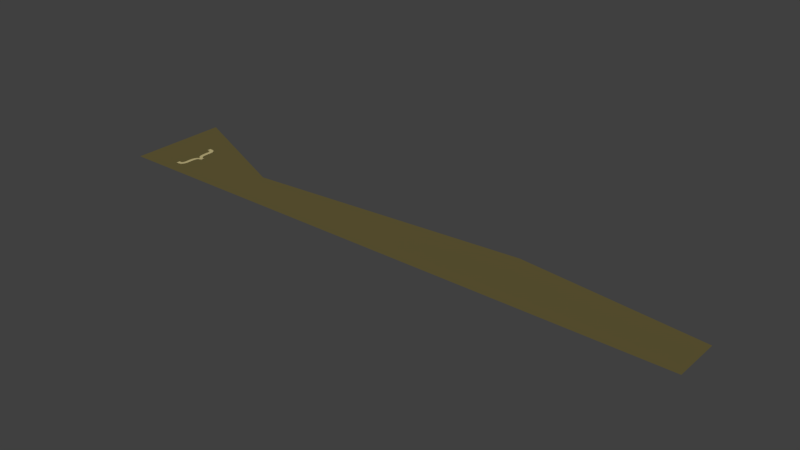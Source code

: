 # Source: 8.blend  (saved by Blender 2.78.0; exported with 4.5.12 LTS)
import bpy
from mathutils import Matrix  # noqa: F401  (used for matrix-valued properties, if any)

bpy.ops.wm.read_factory_settings(use_empty=True)
scene = bpy.context.scene
scene.name = 'Scene'

# ---- collections
col_collection_1 = bpy.data.collections.new('Collection 1'); scene.collection.children.link(col_collection_1)

# ---- materials (node trees are filled in below, after node groups)
mat_material_009 = bpy.data.materials.new('Material.009')
mat_material_009.alpha_threshold = 0.0
mat_material_009.use_transparent_shadow = False
mat_material_009.diffuse_color = (0.5395, 0.4621, 0.2232, 1.0)
mat_material_009.roughness = 0.5
mat_material_010 = bpy.data.materials.new('Material.010')
mat_material_010.alpha_threshold = 0.0
mat_material_010.use_transparent_shadow = False
mat_material_010.diffuse_color = (0.1274, 0.1046, 0.0382, 1.0)
mat_material_010.roughness = 0.5

# ---- material node trees

# ---- world
world_world = bpy.data.worlds.new('World'); scene.world = world_world
world_world.color = (0.05088, 0.05088, 0.05088)
world_world.use_sun_shadow = False
world_world.sun_shadow_jitter_overblur = 0.0
world_world.cycles.sampling_method = 'MANUAL'

# ---- meshes
me_mesh_013 = bpy.data.meshes.new('Mesh.013')
me_mesh_013.from_pydata([(0.305, -11.7, 0.0), (0.2858, -11.7, 0.0), (0.269, -11.7, 0.0), (0.2546, -11.69, 0.0), (0.2424, -11.68, 0.0), (0.2321, -11.67, 0.0), (0.2238, -11.66, 0.0), (0.2171, -11.64, 0.0), (0.212, -11.63, 0.0), (0.2083, -11.61, 0.0), (0.2058, -11.59, 0.0), (0.2044, -11.56, 0.0), (0.204, -11.54, 0.0), (0.204, -11.45, 0.0), (0.2032, -11.42, 0.0), (0.2009, -11.4, 0.0), (0.1969, -11.37, 0.0), (0.191, -11.35, 0.0), (0.1831, -11.33, 0.0), (0.1731, -11.32, 0.0), (0.1609, -11.3, 0.0), (0.1464, -11.29, 0.0), (0.1293, -11.28, 0.0), (0.1097, -11.28, 0.0), (0.08727, -11.27, 0.0), (0.062, -11.27, 0.0), (0.023, -11.27, 0.0), (0.023, -11.35, 0.0), (0.038, -11.35, 0.0), (0.05436, -11.35, 0.0), (0.06853, -11.35, 0.0), (0.08066, -11.35, 0.0), (0.09089, -11.36, 0.0), (0.09937, -11.36, 0.0), (0.1063, -11.37, 0.0), (0.1117, -11.38, 0.0), (0.1158, -11.39, 0.0), (0.1187, -11.4, 0.0), (0.1206, -11.41, 0.0), (0.1217, -11.43, 0.0), (0.122, -11.45, 0.0), (0.122, -11.52, 0.0), (0.1226, -11.55, 0.0), (0.1243, -11.58, 0.0), (0.1274, -11.61, 0.0), (0.1318, -11.63, 0.0), (0.1376, -11.65, 0.0), (0.1449, -11.67, 0.0), (0.1537, -11.69, 0.0), (0.1642, -11.7, 0.0), (0.1764, -11.71, 0.0), (0.1904, -11.72, 0.0), (0.2062, -11.73, 0.0), (0.224, -11.74, 0.0), (0.2062, -11.75, 0.0), (0.1904, -11.76, 0.0), (0.1764, -11.77, 0.0), (0.1642, -11.78, 0.0), (0.1537, -11.8, 0.0), (0.1449, -11.81, 0.0), (0.1376, -11.83, 0.0), (0.1318, -11.85, 0.0), (0.1274, -11.87, 0.0), (0.1243, -11.9, 0.0), (0.1226, -11.93, 0.0), (0.122, -11.96, 0.0), (0.122, -12.03, 0.0), (0.1217, -12.05, 0.0), (0.1206, -12.07, 0.0), (0.1187, -12.08, 0.0), (0.1158, -12.1, 0.0), (0.1117, -12.11, 0.0), (0.1063, -12.11, 0.0), (0.09937, -12.12, 0.0), (0.09089, -12.13, 0.0), (0.08066, -12.13, 0.0), (0.06853, -12.13, 0.0), (0.05436, -12.13, 0.0), (0.038, -12.13, 0.0), (0.023, -12.13, 0.0), (0.023, -12.21, 0.0), (0.062, -12.21, 0.0), (0.08727, -12.21, 0.0), (0.1097, -12.2, 0.0), (0.1293, -12.2, 0.0), (0.1464, -12.19, 0.0), (0.1609, -12.18, 0.0), (0.1731, -12.16, 0.0), (0.1831, -12.15, 0.0), (0.191, -12.13, 0.0), (0.1969, -12.11, 0.0), (0.2009, -12.09, 0.0), (0.2032, -12.06, 0.0), (0.204, -12.03, 0.0), (0.204, -11.94, 0.0), (0.2044, -11.92, 0.0), (0.2058, -11.9, 0.0), (0.2083, -11.88, 0.0), (0.212, -11.86, 0.0), (0.2171, -11.84, 0.0), (0.2238, -11.82, 0.0), (0.2321, -11.81, 0.0), (0.2424, -11.8, 0.0), (0.2546, -11.79, 0.0), (0.269, -11.79, 0.0), (0.2858, -11.78, 0.0), (0.305, -11.78, 0.0), (-0.8529, -12.48, -0.01001), (11.85, -12.48, -0.01001), (11.85, -11.45, -0.01001), (-0.8529, -10.33, -0.01001), (1.951, -11.55, -0.01001), (7.971, -11.04, -0.01001)], [], [(27, 25, 26), (27, 24, 25), (27, 23, 24), (27, 22, 23), (27, 21, 22), (27, 20, 21), (27, 19, 20), (27, 18, 19), (27, 28, 18), (28, 29, 18), (29, 17, 18), (30, 17, 29), (31, 17, 30), (32, 17, 31), (32, 16, 17), (33, 16, 32), (34, 16, 33), (35, 16, 34), (35, 15, 16), (36, 15, 35), (37, 15, 36), (37, 14, 15), (38, 14, 37), (39, 14, 38), (39, 13, 14), (40, 13, 39), (41, 13, 40), (41, 12, 13), (42, 12, 41), (42, 11, 12), (43, 11, 42), (43, 10, 11), (44, 10, 43), (44, 9, 10), (44, 8, 9), (45, 8, 44), (45, 7, 8), (46, 7, 45), (46, 6, 7), (47, 6, 46), (47, 5, 6), (48, 5, 47), (48, 4, 5), (48, 3, 4), (49, 3, 48), (49, 2, 3), (49, 1, 2), (50, 1, 49), (50, 0, 1), (50, 106, 0), (51, 106, 50), (52, 53, 51), (53, 106, 51), (54, 106, 53), (55, 106, 54), (56, 106, 55), (57, 106, 56), (57, 105, 106), (58, 105, 57), (58, 104, 105), (58, 103, 104), (58, 102, 103), (59, 102, 58), (59, 101, 102), (59, 100, 101), (60, 100, 59), (60, 99, 100), (61, 99, 60), (61, 98, 99), (62, 98, 61), (62, 97, 98), (63, 97, 62), (63, 96, 97), (63, 95, 96), (64, 95, 63), (64, 94, 95), (65, 94, 64), (65, 93, 94), (66, 93, 65), (66, 92, 93), (67, 92, 66), (68, 92, 67), (68, 91, 92), (69, 91, 68), (70, 91, 69), (70, 90, 91), (71, 90, 70), (72, 90, 71), (72, 89, 90), (73, 89, 72), (74, 89, 73), (75, 89, 74), (75, 88, 89), (76, 88, 75), (77, 88, 76), (78, 88, 77), (80, 78, 79), (80, 88, 78), (80, 87, 88), (80, 86, 87), (80, 85, 86), (80, 84, 85), (80, 83, 84), (80, 82, 83), (80, 81, 82), (107, 108, 109, 112, 111, 110)])
me_mesh_013.polygons.foreach_set('material_index', [0, 0, 0, 0, 0, 0, 0, 0, 0, 0, 0, 0, 0, 0, 0, 0, 0, 0, 0, 0, 0, 0, 0, 0, 0, 0, 0, 0, 0, 0, 0, 0, 0, 0, 0, 0, 0, 0, 0, 0, 0, 0, 0, 0, 0, 0, 0, 0, 0, 0, 0, 0, 0, 0, 0, 0, 0, 0, 0, 0, 0, 0, 0, 0, 0, 0, 0, 0, 0, 0, 0, 0, 0, 0, 0, 0, 0, 0, 0, 0, 0, 0, 0, 0, 0, 0, 0, 0, 0, 0, 0, 0, 0, 0, 0, 0, 0, 0, 0, 0, 0, 0, 0, 0, 0, 1])
me_mesh_013.materials.append(mat_material_009)
me_mesh_013.materials.append(mat_material_010)
me_mesh_013.use_remesh_preserve_volume = False
me_mesh_013.use_remesh_preserve_attributes = False
me_mesh_013.use_mirror_vertex_groups = False
me_mesh_013.update()

# ---- objects
ob_text_008 = bpy.data.objects.new('Text.008', me_mesh_013)

# ---- transforms, parenting, visibility, modifiers, constraints
ob_text_008.location = (-4.341, 5.691, 0.0)
ob_text_008.lineart.crease_threshold = 0.0

# ---- collection membership
col_collection_1.objects.link(ob_text_008)

# ---- scene / render settings (as saved in the file)
scene.frame_start = 1; scene.frame_end = 250; scene.frame_set(1)
scene.render.engine = 'BLENDER_EEVEE_NEXT'
scene.render.resolution_percentage = 50
scene.render.dither_intensity = 0.0
scene.cycles.use_denoising = False
scene.cycles.samples = 128
scene.cycles.sampling_pattern = 'TABULATED_SOBOL'
scene.cycles.light_sampling_threshold = 0.0
scene.cycles.use_adaptive_sampling = False
scene.cycles.use_light_tree = False
scene.cycles.blur_glossy = 0.0
scene.cycles.sample_clamp_indirect = 0.0
scene.view_settings.view_transform = 'Standard'
bpy.context.view_layer.update()

# ---- added for rendering (the .blend has no active camera and no usable light): camera, sun
cam_auto = bpy.data.cameras.new('AutoCamera')
cam_auto.lens = 50.0
cam_auto.sensor_width = 36.0
cam_auto.clip_end = 1000.0
ob_auto_camera = bpy.data.objects.new('AutoCamera', cam_auto)
scene.collection.objects.link(ob_auto_camera)
ob_auto_camera.location = (13.0736, -20.0164, 9.52922)
ob_auto_camera.rotation_euler = (1.09748, -7.21219e-08, 0.694738)
scene.camera = ob_auto_camera
light_auto_sun = bpy.data.lights.new('AutoSun', 'SUN')
light_auto_sun.energy = 3.0
light_auto_sun.angle = 0.0523599
ob_auto_sun = bpy.data.objects.new('AutoSun', light_auto_sun)
scene.collection.objects.link(ob_auto_sun)
ob_auto_sun.rotation_euler = (0.872665, 0.174533, 0.523599)
bpy.context.view_layer.update()
